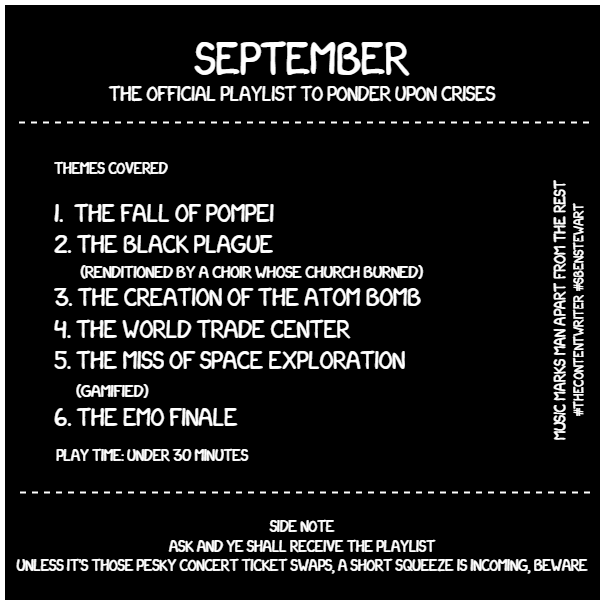

The diagram above was exported from draw.io. Its source (the exported page's mxGraphModel, read from the mxfile embedded in the PNG):
<mxGraphModel dx="1050" dy="621" grid="1" gridSize="10" guides="1" tooltips="1" connect="1" arrows="1" fold="1" page="1" pageScale="1" pageWidth="827" pageHeight="1169" math="0" shadow="0">
  <root>
    <mxCell id="0" />
    <mxCell id="1" parent="0" />
    <mxCell id="nfxZPmU7g6QgWNAvG-ER-2" value="" style="whiteSpace=wrap;html=1;aspect=fixed;strokeWidth=5;strokeColor=#FFFFFF;fillColor=#000000;" parent="1" vertex="1">
      <mxGeometry x="210" y="90" width="600" height="600" as="geometry" />
    </mxCell>
    <mxCell id="8b6ggLF4gSHIukh4vJdm-18" value="&lt;font face=&quot;xkcd&quot;&gt;&lt;span style=&quot;font-size: 40px&quot;&gt;september&lt;/span&gt;&lt;br&gt;&lt;/font&gt;" style="text;html=1;strokeColor=none;fillColor=none;align=center;verticalAlign=middle;whiteSpace=wrap;rounded=0;fontColor=#FFFFFF;" parent="1" vertex="1">
      <mxGeometry x="215" y="130" width="590" height="20" as="geometry" />
    </mxCell>
    <mxCell id="8b6ggLF4gSHIukh4vJdm-24" value="&lt;font face=&quot;xkcd&quot;&gt;&lt;span style=&quot;font-size: 18px&quot;&gt;the official playlist to ponder upon crises&lt;/span&gt;&lt;br&gt;&lt;/font&gt;" style="text;html=1;strokeColor=none;fillColor=none;align=center;verticalAlign=middle;whiteSpace=wrap;rounded=0;fontColor=#FFFFFF;" parent="1" vertex="1">
      <mxGeometry x="210" y="170" width="600" height="20" as="geometry" />
    </mxCell>
    <mxCell id="8b6ggLF4gSHIukh4vJdm-30" value="" style="endArrow=none;dashed=1;html=1;strokeWidth=2;labelBackgroundColor=none;fontColor=#FFFFFF;strokeColor=#FFFFFF;" parent="1" edge="1">
      <mxGeometry width="50" height="50" relative="1" as="geometry">
        <mxPoint x="796.5" y="210" as="sourcePoint" />
        <mxPoint x="221.5" y="210" as="targetPoint" />
      </mxGeometry>
    </mxCell>
    <mxCell id="k-dpR7HA_-HZ3Fbqk2lw-16" value="" style="endArrow=none;dashed=1;html=1;strokeWidth=2;labelBackgroundColor=none;fontColor=#FFFFFF;strokeColor=#FFFFFF;" parent="1" edge="1">
      <mxGeometry width="50" height="50" relative="1" as="geometry">
        <mxPoint x="797.5" y="580" as="sourcePoint" />
        <mxPoint x="222.5" y="580" as="targetPoint" />
      </mxGeometry>
    </mxCell>
    <mxCell id="k-dpR7HA_-HZ3Fbqk2lw-17" value="&lt;div style=&quot;&quot;&gt;&lt;span style=&quot;font-size: 14px; font-family: xkcd; background-color: initial;&quot;&gt;side note&lt;/span&gt;&lt;/div&gt;&lt;div style=&quot;&quot;&gt;&lt;span style=&quot;font-size: 14px; font-family: xkcd; background-color: initial;&quot;&gt;ask and ye shall receive the playlist&lt;/span&gt;&lt;/div&gt;&lt;div style=&quot;&quot;&gt;&lt;span style=&quot;font-size: 14px; font-family: xkcd; background-color: initial;&quot;&gt;unless it's those pesky concert ticket swaps, a short squeeze is incoming, beware&lt;/span&gt;&lt;/div&gt;" style="text;html=1;strokeColor=none;fillColor=none;align=center;verticalAlign=middle;whiteSpace=wrap;rounded=0;fontColor=#FFFFFF;" parent="1" vertex="1">
      <mxGeometry x="220" y="598" width="580" height="70" as="geometry" />
    </mxCell>
    <mxCell id="euaHSMH8fYii958cPEId-22" style="edgeStyle=orthogonalEdgeStyle;rounded=0;orthogonalLoop=1;jettySize=auto;html=1;exitX=0.5;exitY=1;exitDx=0;exitDy=0;strokeWidth=2;" parent="1" edge="1">
      <mxGeometry relative="1" as="geometry">
        <mxPoint x="661" y="451" as="sourcePoint" />
        <mxPoint x="661" y="451" as="targetPoint" />
      </mxGeometry>
    </mxCell>
    <mxCell id="pKVuHFSoDqtFi99w7tCS-15" value="&lt;font face=&quot;xkcd&quot;&gt;&lt;span style=&quot;font-size: 14px&quot;&gt;music marks man apart from the rest&lt;br&gt;&lt;/span&gt;#thecontentwriter #sbenstewart&lt;br&gt;&lt;/font&gt;" style="text;html=1;strokeColor=none;fillColor=none;align=center;verticalAlign=middle;whiteSpace=wrap;rounded=0;rotation=-90;fontColor=#FFFFFF;" parent="1" vertex="1">
      <mxGeometry x="630" y="388" width="290" height="20" as="geometry" />
    </mxCell>
    <mxCell id="ewSCSC30HjqfYDTTpNZa-1" value="&lt;div style=&quot;&quot;&gt;&lt;font face=&quot;xkcd&quot;&gt;&lt;span style=&quot;font-size: 14px;&quot;&gt;play time: under 30 minutes&lt;/span&gt;&lt;/font&gt;&lt;/div&gt;" style="text;html=1;strokeColor=none;fillColor=none;align=center;verticalAlign=middle;whiteSpace=wrap;rounded=0;fontColor=#FFFFFF;" parent="1" vertex="1">
      <mxGeometry x="250" y="527" width="220" height="30" as="geometry" />
    </mxCell>
    <mxCell id="qnBmeKoM-zsKVJe2uu6H-1" value="&lt;div style=&quot;&quot;&gt;&lt;font face=&quot;xkcd&quot;&gt;&lt;span style=&quot;font-size: 14px;&quot;&gt;themes covered&lt;/span&gt;&lt;/font&gt;&lt;/div&gt;" style="text;html=1;strokeColor=none;fillColor=none;align=left;verticalAlign=middle;whiteSpace=wrap;rounded=0;fontColor=#FFFFFF;" vertex="1" parent="1">
      <mxGeometry x="260" y="240" width="220" height="30" as="geometry" />
    </mxCell>
    <mxCell id="qnBmeKoM-zsKVJe2uu6H-2" value="&lt;div style=&quot;font-size: 22px;&quot;&gt;&lt;font style=&quot;font-size: 22px;&quot; face=&quot;xkcd&quot;&gt;1.&amp;nbsp; the fall of pompei&lt;/font&gt;&lt;/div&gt;&lt;div style=&quot;font-size: 22px;&quot;&gt;&lt;font style=&quot;font-size: 22px;&quot; face=&quot;xkcd&quot;&gt;2. the black plague&lt;/font&gt;&lt;/div&gt;&lt;div style=&quot;&quot;&gt;&lt;font style=&quot;font-size: 15px;&quot; face=&quot;xkcd&quot;&gt;&amp;nbsp; &amp;nbsp; &amp;nbsp; &amp;nbsp;(renditioned by a choir whose church burned)&lt;/font&gt;&lt;/div&gt;&lt;div style=&quot;font-size: 22px;&quot;&gt;&lt;font style=&quot;font-size: 22px;&quot; face=&quot;xkcd&quot;&gt;3. the creation of the atom bomb&lt;/font&gt;&lt;/div&gt;&lt;div style=&quot;font-size: 22px;&quot;&gt;&lt;font style=&quot;font-size: 22px;&quot; face=&quot;xkcd&quot;&gt;4. the world trade center&lt;/font&gt;&lt;/div&gt;&lt;div style=&quot;&quot;&gt;&lt;font style=&quot;font-size: 22px;&quot; face=&quot;xkcd&quot;&gt;5. the miss of space exploration&lt;/font&gt;&lt;/div&gt;&lt;div style=&quot;&quot;&gt;&lt;span style=&quot;font-family: xkcd; background-color: initial; font-size: 22px;&quot;&gt;&amp;nbsp; &amp;nbsp;&amp;nbsp;&lt;/span&gt;&lt;span style=&quot;font-size: 15px; font-family: xkcd; background-color: initial;&quot;&gt;(Gamified)&lt;/span&gt;&lt;/div&gt;&lt;div style=&quot;font-size: 22px;&quot;&gt;&lt;font style=&quot;font-size: 22px;&quot; face=&quot;xkcd&quot;&gt;6. the emo finale&lt;/font&gt;&lt;/div&gt;" style="text;html=1;strokeColor=none;fillColor=none;align=left;verticalAlign=middle;whiteSpace=wrap;rounded=0;fontColor=#FFFFFF;" vertex="1" parent="1">
      <mxGeometry x="260" y="277" width="470" height="250" as="geometry" />
    </mxCell>
  </root>
</mxGraphModel>